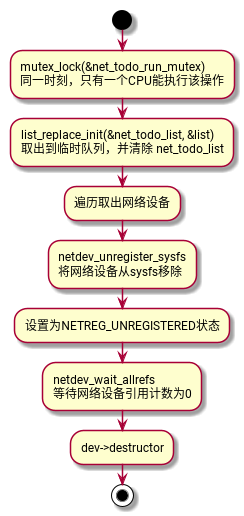

The diagram above was rendered by PlantUML. Its source (embedded in the PNG):
@startuml
start
:mutex_lock(&net_todo_run_mutex)
同一时刻，只有一个CPU能执行该操作;
:list_replace_init(&net_todo_list, &list)
取出到临时队列，并清除 net_todo_list;
:遍历取出网络设备;
:netdev_unregister_sysfs
将网络设备从sysfs移除;
:设置为NETREG_UNREGISTERED状态;
:netdev_wait_allrefs
等待网络设备引用计数为0;
:dev->destructor;
stop
@enduml